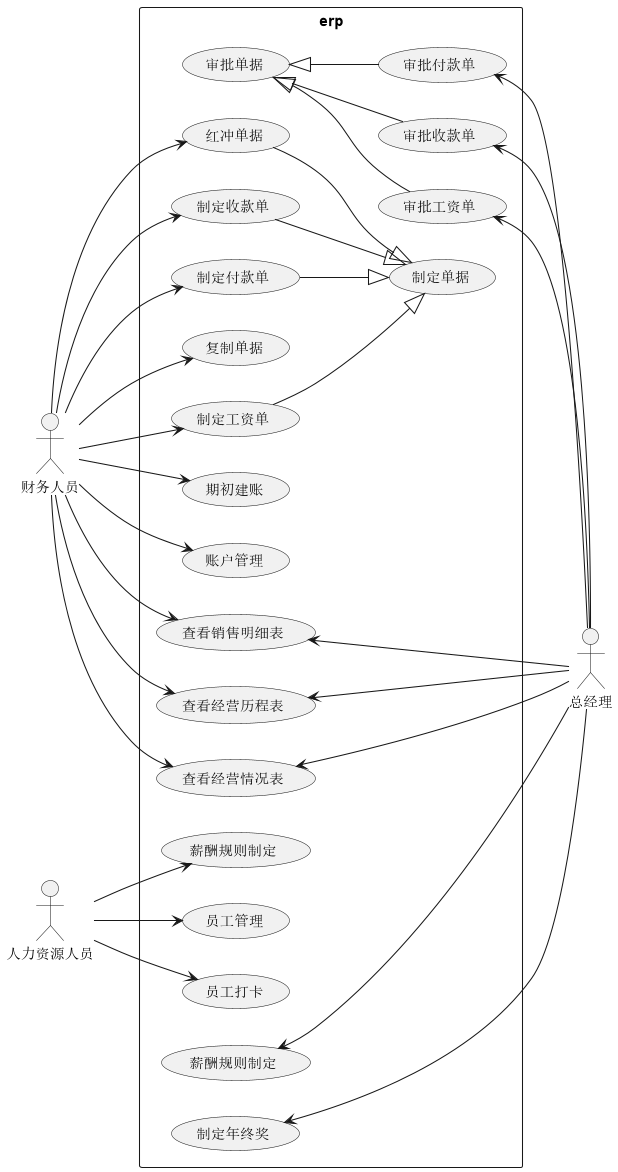

The diagram above was rendered by PlantUML. Its source (embedded in the PNG):
@startuml
skinparam dpi 250
left to right direction
actor 财务人员
actor 人力资源人员
actor 总经理
rectangle erp {
  usecase 制定单据 as UC0
  usecase 审批单据 as UC00

  usecase 账户管理 as UC1
  usecase 制定收款单 as UC2
  usecase 制定付款单 as UC3
  usecase 制定工资单 as UC4
  usecase 查看销售明细表 as UC5
  usecase 查看经营历程表 as UC6
  usecase 红冲单据 as UC7
  usecase 复制单据 as UC7_1
  usecase 查看经营情况表 as UC8
  usecase 期初建账 as UC9

  usecase 员工管理 as UC10
  usecase 员工打卡 as UC11
  usecase 薪酬规则制定 as UC12

  usecase 薪酬规则制定 as UC13
  usecase 制定年终奖 as UC14
  usecase 审批收款单 as UC15
  usecase 审批付款单 as UC16
  usecase 审批工资单 as UC17
}

财务人员 --> UC1
财务人员 --> UC2
财务人员 --> UC3
财务人员 --> UC4

UC2 --|> UC0
UC3 --|> UC0
UC4 --|> UC0
UC7 --|> UC0

UC00 <|-- UC15
UC00 <|-- UC16
UC00 <|-- UC17

财务人员 --> UC5
财务人员 --> UC6
财务人员 --> UC7
财务人员 --> UC7_1
财务人员 --> UC8
财务人员 --> UC9

人力资源人员 --> UC10
人力资源人员 --> UC11
人力资源人员 --> UC12

UC13 <-- 总经理
UC14 <-- 总经理
UC5 <-- 总经理
UC6 <-- 总经理
UC8 <-- 总经理
UC15 <-- 总经理
UC16 <-- 总经理
UC17 <-- 总经理
@enduml